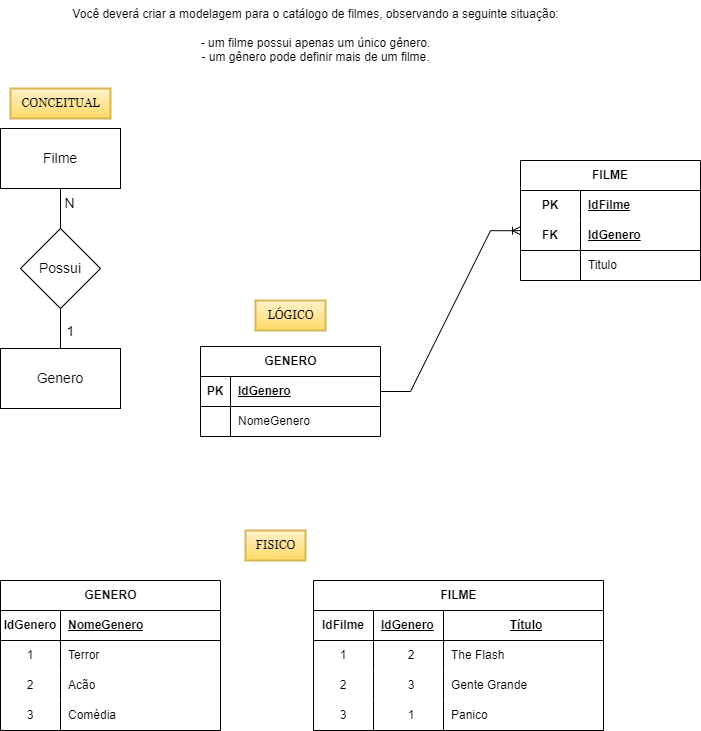

The diagram above was exported from draw.io. Its source (the exported page's mxGraphModel, read from the mxfile embedded in the PNG):
<mxGraphModel dx="1235" dy="675" grid="1" gridSize="10" guides="1" tooltips="1" connect="1" arrows="1" fold="1" page="1" pageScale="1" pageWidth="827" pageHeight="1169" math="0" shadow="0">
  <root>
    <mxCell id="0" />
    <mxCell id="1" parent="0" />
    <mxCell id="uSyXQP7LHbHPvzbmijAj-1" value="&lt;div&gt;Você deverá criar a modelagem para o catálogo de filmes, observando a seguinte situação:&lt;/div&gt;&lt;div&gt;&lt;br&gt;&lt;/div&gt;&lt;div&gt;- um filme possui apenas um único gênero.&lt;/div&gt;&lt;div&gt;- um gênero pode definir mais de um filme.&lt;/div&gt;" style="text;html=1;align=center;verticalAlign=middle;resizable=0;points=[];autosize=1;strokeColor=none;fillColor=none;" parent="1" vertex="1">
      <mxGeometry x="160" y="40" width="510" height="70" as="geometry" />
    </mxCell>
    <mxCell id="FIfhgw2CTLY3sNOpu3BX-4" style="edgeStyle=orthogonalEdgeStyle;rounded=0;orthogonalLoop=1;jettySize=auto;html=1;entryX=0.5;entryY=0;entryDx=0;entryDy=0;endArrow=none;endFill=0;" parent="1" source="FIfhgw2CTLY3sNOpu3BX-1" target="FIfhgw2CTLY3sNOpu3BX-3" edge="1">
      <mxGeometry relative="1" as="geometry" />
    </mxCell>
    <mxCell id="FIfhgw2CTLY3sNOpu3BX-1" value="&lt;font style=&quot;font-size: 14px;&quot;&gt;Filme&lt;/font&gt;" style="rounded=0;whiteSpace=wrap;html=1;" parent="1" vertex="1">
      <mxGeometry x="100" y="168" width="120" height="60" as="geometry" />
    </mxCell>
    <mxCell id="FIfhgw2CTLY3sNOpu3BX-5" style="edgeStyle=orthogonalEdgeStyle;rounded=0;orthogonalLoop=1;jettySize=auto;html=1;endArrow=none;endFill=0;" parent="1" source="FIfhgw2CTLY3sNOpu3BX-2" target="FIfhgw2CTLY3sNOpu3BX-3" edge="1">
      <mxGeometry relative="1" as="geometry" />
    </mxCell>
    <mxCell id="FIfhgw2CTLY3sNOpu3BX-2" value="&lt;font style=&quot;font-size: 14px;&quot;&gt;Genero&lt;/font&gt;" style="rounded=0;whiteSpace=wrap;html=1;" parent="1" vertex="1">
      <mxGeometry x="100" y="388" width="120" height="60" as="geometry" />
    </mxCell>
    <mxCell id="FIfhgw2CTLY3sNOpu3BX-3" value="&lt;font style=&quot;font-size: 14px;&quot;&gt;Possui&lt;/font&gt;" style="rhombus;whiteSpace=wrap;html=1;" parent="1" vertex="1">
      <mxGeometry x="120" y="268" width="80" height="80" as="geometry" />
    </mxCell>
    <mxCell id="FIfhgw2CTLY3sNOpu3BX-6" value="&lt;font style=&quot;font-size: 14px;&quot;&gt;N&lt;/font&gt;" style="text;html=1;align=center;verticalAlign=middle;resizable=0;points=[];autosize=1;strokeColor=none;fillColor=none;" parent="1" vertex="1">
      <mxGeometry x="154" y="228" width="30" height="30" as="geometry" />
    </mxCell>
    <mxCell id="FIfhgw2CTLY3sNOpu3BX-7" value="&lt;font style=&quot;font-size: 14px;&quot;&gt;1&lt;/font&gt;" style="text;html=1;align=center;verticalAlign=middle;resizable=0;points=[];autosize=1;strokeColor=none;fillColor=none;" parent="1" vertex="1">
      <mxGeometry x="155" y="356" width="30" height="30" as="geometry" />
    </mxCell>
    <mxCell id="xy9DO_2TYken9pQSOGS1-14" value="FILME" style="shape=table;startSize=30;container=1;collapsible=1;childLayout=tableLayout;fixedRows=1;rowLines=0;fontStyle=1;align=center;resizeLast=1;html=1;whiteSpace=wrap;" parent="1" vertex="1">
      <mxGeometry x="620" y="200" width="180" height="120" as="geometry" />
    </mxCell>
    <mxCell id="xy9DO_2TYken9pQSOGS1-15" value="" style="shape=tableRow;horizontal=0;startSize=0;swimlaneHead=0;swimlaneBody=0;fillColor=none;collapsible=0;dropTarget=0;points=[[0,0.5],[1,0.5]];portConstraint=eastwest;top=0;left=0;right=0;bottom=0;html=1;" parent="xy9DO_2TYken9pQSOGS1-14" vertex="1">
      <mxGeometry y="30" width="180" height="30" as="geometry" />
    </mxCell>
    <mxCell id="xy9DO_2TYken9pQSOGS1-16" value="PK" style="shape=partialRectangle;connectable=0;fillColor=none;top=0;left=0;bottom=0;right=0;fontStyle=1;overflow=hidden;html=1;whiteSpace=wrap;" parent="xy9DO_2TYken9pQSOGS1-15" vertex="1">
      <mxGeometry width="60" height="30" as="geometry">
        <mxRectangle width="60" height="30" as="alternateBounds" />
      </mxGeometry>
    </mxCell>
    <mxCell id="xy9DO_2TYken9pQSOGS1-17" value="IdFilme" style="shape=partialRectangle;connectable=0;fillColor=none;top=0;left=0;bottom=0;right=0;align=left;spacingLeft=6;fontStyle=5;overflow=hidden;html=1;whiteSpace=wrap;" parent="xy9DO_2TYken9pQSOGS1-15" vertex="1">
      <mxGeometry x="60" width="120" height="30" as="geometry">
        <mxRectangle width="120" height="30" as="alternateBounds" />
      </mxGeometry>
    </mxCell>
    <mxCell id="xy9DO_2TYken9pQSOGS1-18" value="" style="shape=tableRow;horizontal=0;startSize=0;swimlaneHead=0;swimlaneBody=0;fillColor=none;collapsible=0;dropTarget=0;points=[[0,0.5],[1,0.5]];portConstraint=eastwest;top=0;left=0;right=0;bottom=1;html=1;" parent="xy9DO_2TYken9pQSOGS1-14" vertex="1">
      <mxGeometry y="60" width="180" height="30" as="geometry" />
    </mxCell>
    <mxCell id="xy9DO_2TYken9pQSOGS1-19" value="FK" style="shape=partialRectangle;connectable=0;fillColor=none;top=0;left=0;bottom=0;right=0;fontStyle=1;overflow=hidden;html=1;whiteSpace=wrap;" parent="xy9DO_2TYken9pQSOGS1-18" vertex="1">
      <mxGeometry width="60" height="30" as="geometry">
        <mxRectangle width="60" height="30" as="alternateBounds" />
      </mxGeometry>
    </mxCell>
    <mxCell id="xy9DO_2TYken9pQSOGS1-20" value="IdGenero" style="shape=partialRectangle;connectable=0;fillColor=none;top=0;left=0;bottom=0;right=0;align=left;spacingLeft=6;fontStyle=5;overflow=hidden;html=1;whiteSpace=wrap;" parent="xy9DO_2TYken9pQSOGS1-18" vertex="1">
      <mxGeometry x="60" width="120" height="30" as="geometry">
        <mxRectangle width="120" height="30" as="alternateBounds" />
      </mxGeometry>
    </mxCell>
    <mxCell id="xy9DO_2TYken9pQSOGS1-21" value="" style="shape=tableRow;horizontal=0;startSize=0;swimlaneHead=0;swimlaneBody=0;fillColor=none;collapsible=0;dropTarget=0;points=[[0,0.5],[1,0.5]];portConstraint=eastwest;top=0;left=0;right=0;bottom=0;html=1;" parent="xy9DO_2TYken9pQSOGS1-14" vertex="1">
      <mxGeometry y="90" width="180" height="30" as="geometry" />
    </mxCell>
    <mxCell id="xy9DO_2TYken9pQSOGS1-22" value="" style="shape=partialRectangle;connectable=0;fillColor=none;top=0;left=0;bottom=0;right=0;editable=1;overflow=hidden;html=1;whiteSpace=wrap;" parent="xy9DO_2TYken9pQSOGS1-21" vertex="1">
      <mxGeometry width="60" height="30" as="geometry">
        <mxRectangle width="60" height="30" as="alternateBounds" />
      </mxGeometry>
    </mxCell>
    <mxCell id="xy9DO_2TYken9pQSOGS1-23" value="Titulo" style="shape=partialRectangle;connectable=0;fillColor=none;top=0;left=0;bottom=0;right=0;align=left;spacingLeft=6;overflow=hidden;html=1;whiteSpace=wrap;" parent="xy9DO_2TYken9pQSOGS1-21" vertex="1">
      <mxGeometry x="60" width="120" height="30" as="geometry">
        <mxRectangle width="120" height="30" as="alternateBounds" />
      </mxGeometry>
    </mxCell>
    <mxCell id="xy9DO_2TYken9pQSOGS1-27" value="GENERO" style="shape=table;startSize=30;container=1;collapsible=1;childLayout=tableLayout;fixedRows=1;rowLines=0;fontStyle=1;align=center;resizeLast=1;html=1;" parent="1" vertex="1">
      <mxGeometry x="300" y="386" width="180" height="90" as="geometry" />
    </mxCell>
    <mxCell id="xy9DO_2TYken9pQSOGS1-28" value="" style="shape=tableRow;horizontal=0;startSize=0;swimlaneHead=0;swimlaneBody=0;fillColor=none;collapsible=0;dropTarget=0;points=[[0,0.5],[1,0.5]];portConstraint=eastwest;top=0;left=0;right=0;bottom=1;" parent="xy9DO_2TYken9pQSOGS1-27" vertex="1">
      <mxGeometry y="30" width="180" height="30" as="geometry" />
    </mxCell>
    <mxCell id="xy9DO_2TYken9pQSOGS1-29" value="PK" style="shape=partialRectangle;connectable=0;fillColor=none;top=0;left=0;bottom=0;right=0;fontStyle=1;overflow=hidden;whiteSpace=wrap;html=1;" parent="xy9DO_2TYken9pQSOGS1-28" vertex="1">
      <mxGeometry width="30" height="30" as="geometry">
        <mxRectangle width="30" height="30" as="alternateBounds" />
      </mxGeometry>
    </mxCell>
    <mxCell id="xy9DO_2TYken9pQSOGS1-30" value="IdGenero" style="shape=partialRectangle;connectable=0;fillColor=none;top=0;left=0;bottom=0;right=0;align=left;spacingLeft=6;fontStyle=5;overflow=hidden;whiteSpace=wrap;html=1;" parent="xy9DO_2TYken9pQSOGS1-28" vertex="1">
      <mxGeometry x="30" width="150" height="30" as="geometry">
        <mxRectangle width="150" height="30" as="alternateBounds" />
      </mxGeometry>
    </mxCell>
    <mxCell id="xy9DO_2TYken9pQSOGS1-31" value="" style="shape=tableRow;horizontal=0;startSize=0;swimlaneHead=0;swimlaneBody=0;fillColor=none;collapsible=0;dropTarget=0;points=[[0,0.5],[1,0.5]];portConstraint=eastwest;top=0;left=0;right=0;bottom=0;" parent="xy9DO_2TYken9pQSOGS1-27" vertex="1">
      <mxGeometry y="60" width="180" height="30" as="geometry" />
    </mxCell>
    <mxCell id="xy9DO_2TYken9pQSOGS1-32" value="" style="shape=partialRectangle;connectable=0;fillColor=none;top=0;left=0;bottom=0;right=0;editable=1;overflow=hidden;whiteSpace=wrap;html=1;" parent="xy9DO_2TYken9pQSOGS1-31" vertex="1">
      <mxGeometry width="30" height="30" as="geometry">
        <mxRectangle width="30" height="30" as="alternateBounds" />
      </mxGeometry>
    </mxCell>
    <mxCell id="xy9DO_2TYken9pQSOGS1-33" value="NomeGenero" style="shape=partialRectangle;connectable=0;fillColor=none;top=0;left=0;bottom=0;right=0;align=left;spacingLeft=6;overflow=hidden;whiteSpace=wrap;html=1;" parent="xy9DO_2TYken9pQSOGS1-31" vertex="1">
      <mxGeometry x="30" width="150" height="30" as="geometry">
        <mxRectangle width="150" height="30" as="alternateBounds" />
      </mxGeometry>
    </mxCell>
    <mxCell id="xy9DO_2TYken9pQSOGS1-42" value="" style="edgeStyle=entityRelationEdgeStyle;fontSize=12;html=1;endArrow=ERoneToMany;rounded=0;entryX=0;entryY=0.34;entryDx=0;entryDy=0;entryPerimeter=0;" parent="1" source="xy9DO_2TYken9pQSOGS1-28" target="xy9DO_2TYken9pQSOGS1-18" edge="1">
      <mxGeometry width="100" height="100" relative="1" as="geometry">
        <mxPoint x="470" y="380" as="sourcePoint" />
        <mxPoint x="570" y="280" as="targetPoint" />
      </mxGeometry>
    </mxCell>
    <mxCell id="cCa09qI7s00UsfVkeQ0I-1" value="CONCEITUAL" style="text;html=1;align=center;verticalAlign=middle;resizable=0;points=[];autosize=1;strokeColor=#d6b656;fillColor=#fff2cc;strokeWidth=2;gradientColor=#ffd966;fontFamily=Georgia;" parent="1" vertex="1">
      <mxGeometry x="110" y="128" width="100" height="30" as="geometry" />
    </mxCell>
    <mxCell id="cCa09qI7s00UsfVkeQ0I-2" value="LÓGICO" style="text;html=1;align=center;verticalAlign=middle;resizable=0;points=[];autosize=1;strokeColor=#d6b656;fillColor=#fff2cc;strokeWidth=2;gradientColor=#ffd966;fontFamily=Georgia;" parent="1" vertex="1">
      <mxGeometry x="355" y="340" width="70" height="30" as="geometry" />
    </mxCell>
    <mxCell id="1n-nKTsg0hcHA2I4AG45-24" value="GENERO" style="shape=table;startSize=30;container=1;collapsible=1;childLayout=tableLayout;fixedRows=1;rowLines=0;fontStyle=1;align=center;resizeLast=1;html=1;" parent="1" vertex="1">
      <mxGeometry x="100" y="620" width="220" height="150" as="geometry" />
    </mxCell>
    <mxCell id="1n-nKTsg0hcHA2I4AG45-25" value="" style="shape=tableRow;horizontal=0;startSize=0;swimlaneHead=0;swimlaneBody=0;fillColor=none;collapsible=0;dropTarget=0;points=[[0,0.5],[1,0.5]];portConstraint=eastwest;top=0;left=0;right=0;bottom=1;" parent="1n-nKTsg0hcHA2I4AG45-24" vertex="1">
      <mxGeometry y="30" width="220" height="30" as="geometry" />
    </mxCell>
    <mxCell id="1n-nKTsg0hcHA2I4AG45-26" value="IdGenero" style="shape=partialRectangle;connectable=0;fillColor=none;top=0;left=0;bottom=0;right=0;fontStyle=1;overflow=hidden;whiteSpace=wrap;html=1;" parent="1n-nKTsg0hcHA2I4AG45-25" vertex="1">
      <mxGeometry width="60" height="30" as="geometry">
        <mxRectangle width="60" height="30" as="alternateBounds" />
      </mxGeometry>
    </mxCell>
    <mxCell id="1n-nKTsg0hcHA2I4AG45-27" value="NomeGenero" style="shape=partialRectangle;connectable=0;fillColor=none;top=0;left=0;bottom=0;right=0;align=left;spacingLeft=6;fontStyle=5;overflow=hidden;whiteSpace=wrap;html=1;" parent="1n-nKTsg0hcHA2I4AG45-25" vertex="1">
      <mxGeometry x="60" width="160" height="30" as="geometry">
        <mxRectangle width="160" height="30" as="alternateBounds" />
      </mxGeometry>
    </mxCell>
    <mxCell id="1n-nKTsg0hcHA2I4AG45-28" value="" style="shape=tableRow;horizontal=0;startSize=0;swimlaneHead=0;swimlaneBody=0;fillColor=none;collapsible=0;dropTarget=0;points=[[0,0.5],[1,0.5]];portConstraint=eastwest;top=0;left=0;right=0;bottom=0;" parent="1n-nKTsg0hcHA2I4AG45-24" vertex="1">
      <mxGeometry y="60" width="220" height="30" as="geometry" />
    </mxCell>
    <mxCell id="1n-nKTsg0hcHA2I4AG45-29" value="1" style="shape=partialRectangle;connectable=0;fillColor=none;top=0;left=0;bottom=0;right=0;editable=1;overflow=hidden;whiteSpace=wrap;html=1;" parent="1n-nKTsg0hcHA2I4AG45-28" vertex="1">
      <mxGeometry width="60" height="30" as="geometry">
        <mxRectangle width="60" height="30" as="alternateBounds" />
      </mxGeometry>
    </mxCell>
    <mxCell id="1n-nKTsg0hcHA2I4AG45-30" value="Terror" style="shape=partialRectangle;connectable=0;fillColor=none;top=0;left=0;bottom=0;right=0;align=left;spacingLeft=6;overflow=hidden;whiteSpace=wrap;html=1;" parent="1n-nKTsg0hcHA2I4AG45-28" vertex="1">
      <mxGeometry x="60" width="160" height="30" as="geometry">
        <mxRectangle width="160" height="30" as="alternateBounds" />
      </mxGeometry>
    </mxCell>
    <mxCell id="1n-nKTsg0hcHA2I4AG45-31" value="" style="shape=tableRow;horizontal=0;startSize=0;swimlaneHead=0;swimlaneBody=0;fillColor=none;collapsible=0;dropTarget=0;points=[[0,0.5],[1,0.5]];portConstraint=eastwest;top=0;left=0;right=0;bottom=0;" parent="1n-nKTsg0hcHA2I4AG45-24" vertex="1">
      <mxGeometry y="90" width="220" height="30" as="geometry" />
    </mxCell>
    <mxCell id="1n-nKTsg0hcHA2I4AG45-32" value="2" style="shape=partialRectangle;connectable=0;fillColor=none;top=0;left=0;bottom=0;right=0;editable=1;overflow=hidden;whiteSpace=wrap;html=1;" parent="1n-nKTsg0hcHA2I4AG45-31" vertex="1">
      <mxGeometry width="60" height="30" as="geometry">
        <mxRectangle width="60" height="30" as="alternateBounds" />
      </mxGeometry>
    </mxCell>
    <mxCell id="1n-nKTsg0hcHA2I4AG45-33" value="Acão" style="shape=partialRectangle;connectable=0;fillColor=none;top=0;left=0;bottom=0;right=0;align=left;spacingLeft=6;overflow=hidden;whiteSpace=wrap;html=1;" parent="1n-nKTsg0hcHA2I4AG45-31" vertex="1">
      <mxGeometry x="60" width="160" height="30" as="geometry">
        <mxRectangle width="160" height="30" as="alternateBounds" />
      </mxGeometry>
    </mxCell>
    <mxCell id="1n-nKTsg0hcHA2I4AG45-34" value="" style="shape=tableRow;horizontal=0;startSize=0;swimlaneHead=0;swimlaneBody=0;fillColor=none;collapsible=0;dropTarget=0;points=[[0,0.5],[1,0.5]];portConstraint=eastwest;top=0;left=0;right=0;bottom=0;" parent="1n-nKTsg0hcHA2I4AG45-24" vertex="1">
      <mxGeometry y="120" width="220" height="30" as="geometry" />
    </mxCell>
    <mxCell id="1n-nKTsg0hcHA2I4AG45-35" value="3" style="shape=partialRectangle;connectable=0;fillColor=none;top=0;left=0;bottom=0;right=0;editable=1;overflow=hidden;whiteSpace=wrap;html=1;" parent="1n-nKTsg0hcHA2I4AG45-34" vertex="1">
      <mxGeometry width="60" height="30" as="geometry">
        <mxRectangle width="60" height="30" as="alternateBounds" />
      </mxGeometry>
    </mxCell>
    <mxCell id="1n-nKTsg0hcHA2I4AG45-36" value="Comédia" style="shape=partialRectangle;connectable=0;fillColor=none;top=0;left=0;bottom=0;right=0;align=left;spacingLeft=6;overflow=hidden;whiteSpace=wrap;html=1;" parent="1n-nKTsg0hcHA2I4AG45-34" vertex="1">
      <mxGeometry x="60" width="160" height="30" as="geometry">
        <mxRectangle width="160" height="30" as="alternateBounds" />
      </mxGeometry>
    </mxCell>
    <mxCell id="1n-nKTsg0hcHA2I4AG45-37" value="FILME" style="shape=table;startSize=30;container=1;collapsible=1;childLayout=tableLayout;fixedRows=1;rowLines=0;fontStyle=1;align=center;resizeLast=1;html=1;" parent="1" vertex="1">
      <mxGeometry x="413" y="620" width="290" height="150" as="geometry" />
    </mxCell>
    <mxCell id="1n-nKTsg0hcHA2I4AG45-38" value="" style="shape=tableRow;horizontal=0;startSize=0;swimlaneHead=0;swimlaneBody=0;fillColor=none;collapsible=0;dropTarget=0;points=[[0,0.5],[1,0.5]];portConstraint=eastwest;top=0;left=0;right=0;bottom=1;" parent="1n-nKTsg0hcHA2I4AG45-37" vertex="1">
      <mxGeometry y="30" width="290" height="30" as="geometry" />
    </mxCell>
    <mxCell id="1n-nKTsg0hcHA2I4AG45-39" value="IdFilme" style="shape=partialRectangle;connectable=0;fillColor=none;top=0;left=0;bottom=0;right=0;fontStyle=1;overflow=hidden;whiteSpace=wrap;html=1;" parent="1n-nKTsg0hcHA2I4AG45-38" vertex="1">
      <mxGeometry width="60" height="30" as="geometry">
        <mxRectangle width="60" height="30" as="alternateBounds" />
      </mxGeometry>
    </mxCell>
    <mxCell id="1n-nKTsg0hcHA2I4AG45-40" value="IdGenero" style="shape=partialRectangle;connectable=0;fillColor=none;top=0;left=0;bottom=0;right=0;align=left;spacingLeft=6;fontStyle=5;overflow=hidden;whiteSpace=wrap;html=1;" parent="1n-nKTsg0hcHA2I4AG45-38" vertex="1">
      <mxGeometry x="60" width="70" height="30" as="geometry">
        <mxRectangle width="70" height="30" as="alternateBounds" />
      </mxGeometry>
    </mxCell>
    <mxCell id="1n-nKTsg0hcHA2I4AG45-50" value="Título" style="shape=partialRectangle;connectable=0;fillColor=none;top=0;left=0;bottom=0;right=0;align=center;spacingLeft=6;fontStyle=5;overflow=hidden;whiteSpace=wrap;html=1;" parent="1n-nKTsg0hcHA2I4AG45-38" vertex="1">
      <mxGeometry x="130" width="160" height="30" as="geometry">
        <mxRectangle width="160" height="30" as="alternateBounds" />
      </mxGeometry>
    </mxCell>
    <mxCell id="1n-nKTsg0hcHA2I4AG45-41" value="" style="shape=tableRow;horizontal=0;startSize=0;swimlaneHead=0;swimlaneBody=0;fillColor=none;collapsible=0;dropTarget=0;points=[[0,0.5],[1,0.5]];portConstraint=eastwest;top=0;left=0;right=0;bottom=0;" parent="1n-nKTsg0hcHA2I4AG45-37" vertex="1">
      <mxGeometry y="60" width="290" height="30" as="geometry" />
    </mxCell>
    <mxCell id="1n-nKTsg0hcHA2I4AG45-42" value="1" style="shape=partialRectangle;connectable=0;fillColor=none;top=0;left=0;bottom=0;right=0;editable=1;overflow=hidden;whiteSpace=wrap;html=1;" parent="1n-nKTsg0hcHA2I4AG45-41" vertex="1">
      <mxGeometry width="60" height="30" as="geometry">
        <mxRectangle width="60" height="30" as="alternateBounds" />
      </mxGeometry>
    </mxCell>
    <mxCell id="1n-nKTsg0hcHA2I4AG45-43" value="2" style="shape=partialRectangle;connectable=0;fillColor=none;top=0;left=0;bottom=0;right=0;align=center;spacingLeft=6;overflow=hidden;whiteSpace=wrap;html=1;" parent="1n-nKTsg0hcHA2I4AG45-41" vertex="1">
      <mxGeometry x="60" width="70" height="30" as="geometry">
        <mxRectangle width="70" height="30" as="alternateBounds" />
      </mxGeometry>
    </mxCell>
    <mxCell id="1n-nKTsg0hcHA2I4AG45-51" value="The Flash" style="shape=partialRectangle;connectable=0;fillColor=none;top=0;left=0;bottom=0;right=0;align=left;spacingLeft=6;overflow=hidden;whiteSpace=wrap;html=1;" parent="1n-nKTsg0hcHA2I4AG45-41" vertex="1">
      <mxGeometry x="130" width="160" height="30" as="geometry">
        <mxRectangle width="160" height="30" as="alternateBounds" />
      </mxGeometry>
    </mxCell>
    <mxCell id="1n-nKTsg0hcHA2I4AG45-44" value="" style="shape=tableRow;horizontal=0;startSize=0;swimlaneHead=0;swimlaneBody=0;fillColor=none;collapsible=0;dropTarget=0;points=[[0,0.5],[1,0.5]];portConstraint=eastwest;top=0;left=0;right=0;bottom=0;" parent="1n-nKTsg0hcHA2I4AG45-37" vertex="1">
      <mxGeometry y="90" width="290" height="30" as="geometry" />
    </mxCell>
    <mxCell id="1n-nKTsg0hcHA2I4AG45-45" value="2" style="shape=partialRectangle;connectable=0;fillColor=none;top=0;left=0;bottom=0;right=0;editable=1;overflow=hidden;whiteSpace=wrap;html=1;" parent="1n-nKTsg0hcHA2I4AG45-44" vertex="1">
      <mxGeometry width="60" height="30" as="geometry">
        <mxRectangle width="60" height="30" as="alternateBounds" />
      </mxGeometry>
    </mxCell>
    <mxCell id="1n-nKTsg0hcHA2I4AG45-46" value="3" style="shape=partialRectangle;connectable=0;fillColor=none;top=0;left=0;bottom=0;right=0;align=center;spacingLeft=6;overflow=hidden;whiteSpace=wrap;html=1;" parent="1n-nKTsg0hcHA2I4AG45-44" vertex="1">
      <mxGeometry x="60" width="70" height="30" as="geometry">
        <mxRectangle width="70" height="30" as="alternateBounds" />
      </mxGeometry>
    </mxCell>
    <mxCell id="1n-nKTsg0hcHA2I4AG45-52" value="Gente Grande" style="shape=partialRectangle;connectable=0;fillColor=none;top=0;left=0;bottom=0;right=0;align=left;spacingLeft=6;overflow=hidden;whiteSpace=wrap;html=1;" parent="1n-nKTsg0hcHA2I4AG45-44" vertex="1">
      <mxGeometry x="130" width="160" height="30" as="geometry">
        <mxRectangle width="160" height="30" as="alternateBounds" />
      </mxGeometry>
    </mxCell>
    <mxCell id="1n-nKTsg0hcHA2I4AG45-47" value="" style="shape=tableRow;horizontal=0;startSize=0;swimlaneHead=0;swimlaneBody=0;fillColor=none;collapsible=0;dropTarget=0;points=[[0,0.5],[1,0.5]];portConstraint=eastwest;top=0;left=0;right=0;bottom=0;" parent="1n-nKTsg0hcHA2I4AG45-37" vertex="1">
      <mxGeometry y="120" width="290" height="30" as="geometry" />
    </mxCell>
    <mxCell id="1n-nKTsg0hcHA2I4AG45-48" value="3" style="shape=partialRectangle;connectable=0;fillColor=none;top=0;left=0;bottom=0;right=0;editable=1;overflow=hidden;whiteSpace=wrap;html=1;" parent="1n-nKTsg0hcHA2I4AG45-47" vertex="1">
      <mxGeometry width="60" height="30" as="geometry">
        <mxRectangle width="60" height="30" as="alternateBounds" />
      </mxGeometry>
    </mxCell>
    <mxCell id="1n-nKTsg0hcHA2I4AG45-49" value="1" style="shape=partialRectangle;connectable=0;fillColor=none;top=0;left=0;bottom=0;right=0;align=center;spacingLeft=6;overflow=hidden;whiteSpace=wrap;html=1;" parent="1n-nKTsg0hcHA2I4AG45-47" vertex="1">
      <mxGeometry x="60" width="70" height="30" as="geometry">
        <mxRectangle width="70" height="30" as="alternateBounds" />
      </mxGeometry>
    </mxCell>
    <mxCell id="1n-nKTsg0hcHA2I4AG45-53" value="Panico" style="shape=partialRectangle;connectable=0;fillColor=none;top=0;left=0;bottom=0;right=0;align=left;spacingLeft=6;overflow=hidden;whiteSpace=wrap;html=1;" parent="1n-nKTsg0hcHA2I4AG45-47" vertex="1">
      <mxGeometry x="130" width="160" height="30" as="geometry">
        <mxRectangle width="160" height="30" as="alternateBounds" />
      </mxGeometry>
    </mxCell>
    <mxCell id="1n-nKTsg0hcHA2I4AG45-54" value="FISICO" style="text;html=1;align=center;verticalAlign=middle;resizable=0;points=[];autosize=1;strokeColor=#d6b656;fillColor=#fff2cc;strokeWidth=2;gradientColor=#ffd966;fontFamily=Georgia;" parent="1" vertex="1">
      <mxGeometry x="345" y="570" width="60" height="30" as="geometry" />
    </mxCell>
  </root>
</mxGraphModel>